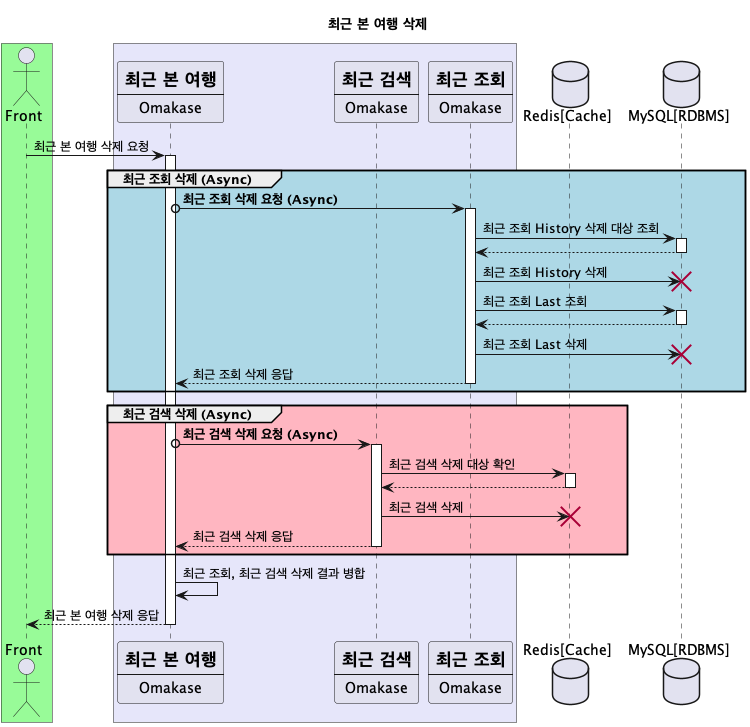

The diagram above was rendered by PlantUML. Its source (embedded in the PNG):
@startuml

title **최근 본 여행 삭제**

box #PaleGreen
actor Front
end box
box #Lavender
participant RVT [
    =최근 본 여행
    ----
    Omakase
]
participant RS [
    =최근 검색
    ----
    Omakase
]
participant RV [
    =최근 조회
    ----
    Omakase
]
end box
database "Redis[Cache]" as Redis
database "MySQL[RDBMS]" as MySQL

Front -> RVT++: 최근 본 여행 삭제 요청

group #LightBlue 최근 조회 삭제 (Async)
    RVT o-> RV++: **최근 조회 삭제 요청 (Async)**
    RV -> MySQL++: 최근 조회 History 삭제 대상 조회
    RV <-- MySQL--
    RV -> MySQL!!: 최근 조회 History 삭제
    RV -> MySQL++: 최근 조회 Last 조회
    RV <-- MySQL--
    RV -> MySQL!!: 최근 조회 Last 삭제
    RVT <-- RV--: 최근 조회 삭제 응답
end
group #LightPink 최근 검색 삭제 (Async)
    RVT o-> RS++: **최근 검색 삭제 요청 (Async)**
    RS -> Redis++: 최근 검색 삭제 대상 확인
    RS <-- Redis--
    RS -> Redis!!: 최근 검색 삭제
    RVT <-- RS--: 최근 검색 삭제 응답
end

RVT -> RVT: 최근 조회, 최근 검색 삭제 결과 병합

Front <-- RVT--: 최근 본 여행 삭제 응답

@enduml